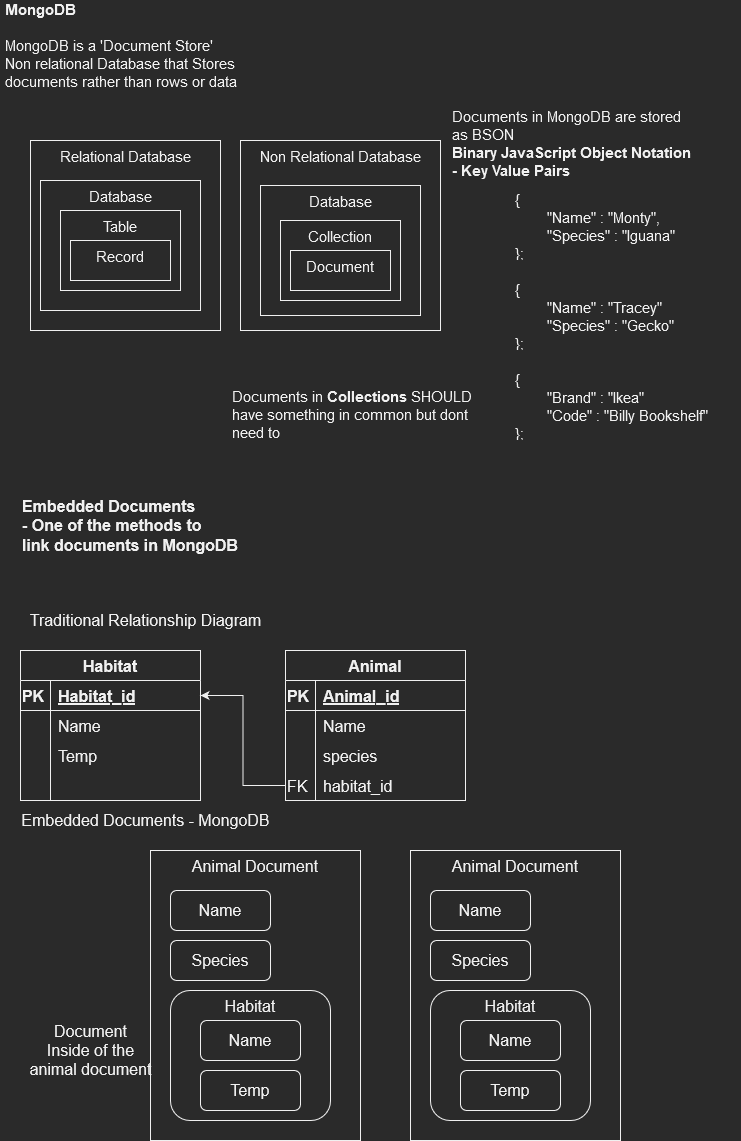

The diagram above was exported from draw.io. Its source (the exported page's mxGraphModel, read from the mxfile embedded in the PNG):
<mxGraphModel dx="1422" dy="752" grid="1" gridSize="10" guides="1" tooltips="1" connect="1" arrows="1" fold="1" page="1" pageScale="1" pageWidth="827" pageHeight="1169" math="0" shadow="0">
  <root>
    <mxCell id="0" />
    <mxCell id="1" parent="0" />
    <mxCell id="YEqdu76TgJA2VdRNuPnG-1" value="&lt;div&gt;MongoDB&lt;/div&gt;&lt;div&gt;&lt;br&gt;&lt;/div&gt;&lt;div&gt;&lt;span style=&quot;font-weight: normal&quot;&gt;MongoDB is a 'Document Store'&lt;/span&gt;&lt;/div&gt;&lt;div&gt;&lt;span style=&quot;font-weight: normal&quot;&gt;Non relational Database that Stores documents rather than rows or data&lt;/span&gt;&lt;br&gt; &lt;/div&gt;" style="text;html=1;strokeColor=none;fillColor=none;spacing=5;spacingTop=-20;whiteSpace=wrap;overflow=hidden;rounded=0;fontStyle=1;fontSize=15;" vertex="1" parent="1">
      <mxGeometry y="10" width="310" height="120" as="geometry" />
    </mxCell>
    <mxCell id="YEqdu76TgJA2VdRNuPnG-2" value="Relational Database" style="rounded=0;whiteSpace=wrap;html=1;fontSize=15;verticalAlign=top;" vertex="1" parent="1">
      <mxGeometry x="30" y="140" width="190" height="190" as="geometry" />
    </mxCell>
    <mxCell id="YEqdu76TgJA2VdRNuPnG-3" value="Database" style="rounded=0;whiteSpace=wrap;html=1;fontSize=15;verticalAlign=top;" vertex="1" parent="1">
      <mxGeometry x="40" y="180" width="160" height="130" as="geometry" />
    </mxCell>
    <mxCell id="YEqdu76TgJA2VdRNuPnG-4" value="Table" style="rounded=0;whiteSpace=wrap;html=1;fontSize=15;verticalAlign=top;" vertex="1" parent="1">
      <mxGeometry x="60" y="210" width="120" height="80" as="geometry" />
    </mxCell>
    <mxCell id="YEqdu76TgJA2VdRNuPnG-5" value="Record" style="rounded=0;whiteSpace=wrap;html=1;fontSize=15;verticalAlign=top;" vertex="1" parent="1">
      <mxGeometry x="70" y="240" width="100" height="40" as="geometry" />
    </mxCell>
    <mxCell id="YEqdu76TgJA2VdRNuPnG-6" value="Non Relational Database" style="rounded=0;whiteSpace=wrap;html=1;fontSize=15;verticalAlign=top;" vertex="1" parent="1">
      <mxGeometry x="240" y="140" width="200" height="190" as="geometry" />
    </mxCell>
    <mxCell id="YEqdu76TgJA2VdRNuPnG-7" value="Database" style="rounded=0;whiteSpace=wrap;html=1;fontSize=15;verticalAlign=top;" vertex="1" parent="1">
      <mxGeometry x="260" y="185" width="160" height="130" as="geometry" />
    </mxCell>
    <mxCell id="YEqdu76TgJA2VdRNuPnG-9" value="Collection" style="rounded=0;whiteSpace=wrap;html=1;fontSize=15;verticalAlign=top;" vertex="1" parent="1">
      <mxGeometry x="280" y="220" width="120" height="80" as="geometry" />
    </mxCell>
    <mxCell id="YEqdu76TgJA2VdRNuPnG-10" value="Document" style="rounded=0;whiteSpace=wrap;html=1;fontSize=15;verticalAlign=top;" vertex="1" parent="1">
      <mxGeometry x="290" y="250" width="100" height="40" as="geometry" />
    </mxCell>
    <mxCell id="YEqdu76TgJA2VdRNuPnG-11" value="&lt;div&gt;Documents in MongoDB are stored&lt;/div&gt;&lt;div&gt;as BSON &lt;br&gt;&lt;/div&gt;&lt;div&gt;&lt;b&gt;Binary JavaScript Object Notation&lt;/b&gt;&lt;/div&gt;&lt;div&gt;&lt;b&gt;- Key Value Pairs&lt;/b&gt;&lt;br&gt;&lt;/div&gt;" style="text;html=1;align=left;verticalAlign=top;resizable=0;points=[];autosize=1;strokeColor=none;fillColor=none;fontSize=15;" vertex="1" parent="1">
      <mxGeometry x="450" y="100" width="250" height="80" as="geometry" />
    </mxCell>
    <mxCell id="YEqdu76TgJA2VdRNuPnG-12" value="&lt;div&gt;{&lt;/div&gt;&lt;div&gt;&lt;span style=&quot;white-space: pre&quot;&gt;&#09;&lt;/span&gt;&quot;Name&quot; : &quot;Monty&quot;,&lt;/div&gt;&lt;div&gt;&lt;span style=&quot;white-space: pre&quot;&gt;&#09;&lt;/span&gt;&quot;Species&quot; : &quot;Iguana&quot;&lt;/div&gt;&lt;div&gt;};&lt;br&gt;&lt;/div&gt;" style="text;html=1;strokeColor=none;fillColor=none;spacing=5;spacingTop=-20;whiteSpace=wrap;overflow=hidden;rounded=0;fontSize=15;align=left;verticalAlign=top;" vertex="1" parent="1">
      <mxGeometry x="510" y="200" width="190" height="60" as="geometry" />
    </mxCell>
    <mxCell id="YEqdu76TgJA2VdRNuPnG-13" value="&lt;div&gt;Documents in &lt;b&gt;Collections &lt;/b&gt;SHOULD &lt;br&gt;&lt;/div&gt;&lt;div&gt;have something in common but dont &lt;br&gt;&lt;/div&gt;&lt;div&gt;need to&lt;br&gt;&lt;/div&gt;" style="text;html=1;align=left;verticalAlign=top;resizable=0;points=[];autosize=1;strokeColor=none;fillColor=none;fontSize=15;" vertex="1" parent="1">
      <mxGeometry x="230" y="380" width="260" height="60" as="geometry" />
    </mxCell>
    <mxCell id="YEqdu76TgJA2VdRNuPnG-14" value="&lt;div&gt;{&lt;/div&gt;&lt;div&gt;&lt;span style=&quot;white-space: pre&quot;&gt;&#09;&lt;/span&gt;&quot;Name&quot; : &quot;Tracey&quot;&lt;/div&gt;&lt;div&gt;&lt;span style=&quot;white-space: pre&quot;&gt;&#09;&lt;/span&gt;&quot;Species&quot; : &quot;Gecko&quot;&lt;/div&gt;&lt;div&gt;};&lt;br&gt;&lt;/div&gt;" style="text;html=1;strokeColor=none;fillColor=none;spacing=5;spacingTop=-20;whiteSpace=wrap;overflow=hidden;rounded=0;fontSize=15;align=left;verticalAlign=top;" vertex="1" parent="1">
      <mxGeometry x="510" y="290" width="190" height="60" as="geometry" />
    </mxCell>
    <mxCell id="YEqdu76TgJA2VdRNuPnG-15" value="&lt;div&gt;{&lt;/div&gt;&lt;div&gt;&lt;span style=&quot;white-space: pre&quot;&gt;&#09;&lt;/span&gt;&quot;Brand&quot; : &quot;Ikea&quot;&lt;/div&gt;&lt;div&gt;&lt;span style=&quot;white-space: pre&quot;&gt;&#09;&lt;/span&gt;&quot;Code&quot; : &quot;Billy Bookshelf&quot;&lt;/div&gt;&lt;div&gt;};&lt;br&gt;&lt;/div&gt;" style="text;html=1;strokeColor=none;fillColor=none;spacing=5;spacingTop=-20;whiteSpace=wrap;overflow=hidden;rounded=0;fontSize=15;align=left;verticalAlign=top;" vertex="1" parent="1">
      <mxGeometry x="510" y="380" width="230" height="60" as="geometry" />
    </mxCell>
    <mxCell id="YEqdu76TgJA2VdRNuPnG-16" value="&lt;div style=&quot;font-size: 16px;&quot;&gt;Embedded Documents &lt;br style=&quot;font-size: 16px;&quot;&gt;&lt;/div&gt;&lt;div style=&quot;font-size: 16px;&quot;&gt;- One of the methods to&lt;/div&gt;&lt;div style=&quot;font-size: 16px;&quot;&gt;link documents in MongoDB&lt;br style=&quot;font-size: 16px;&quot;&gt;&lt;/div&gt;" style="text;html=1;align=left;verticalAlign=top;resizable=0;points=[];autosize=1;strokeColor=none;fillColor=none;fontSize=16;fontStyle=1" vertex="1" parent="1">
      <mxGeometry x="20" y="490" width="230" height="60" as="geometry" />
    </mxCell>
    <mxCell id="YEqdu76TgJA2VdRNuPnG-21" value="Habitat" style="shape=table;startSize=30;container=1;collapsible=1;childLayout=tableLayout;fixedRows=1;rowLines=0;fontStyle=1;align=center;resizeLast=1;fontSize=16;" vertex="1" parent="1">
      <mxGeometry x="20" y="650" width="180" height="150" as="geometry" />
    </mxCell>
    <mxCell id="YEqdu76TgJA2VdRNuPnG-22" value="" style="shape=partialRectangle;collapsible=0;dropTarget=0;pointerEvents=0;fillColor=none;top=0;left=0;bottom=1;right=0;points=[[0,0.5],[1,0.5]];portConstraint=eastwest;fontSize=16;align=left;verticalAlign=top;" vertex="1" parent="YEqdu76TgJA2VdRNuPnG-21">
      <mxGeometry y="30" width="180" height="30" as="geometry" />
    </mxCell>
    <mxCell id="YEqdu76TgJA2VdRNuPnG-23" value="PK" style="shape=partialRectangle;connectable=0;fillColor=none;top=0;left=0;bottom=0;right=0;fontStyle=1;overflow=hidden;fontSize=16;align=left;verticalAlign=top;" vertex="1" parent="YEqdu76TgJA2VdRNuPnG-22">
      <mxGeometry width="30" height="30" as="geometry">
        <mxRectangle width="30" height="30" as="alternateBounds" />
      </mxGeometry>
    </mxCell>
    <mxCell id="YEqdu76TgJA2VdRNuPnG-24" value="Habitat_id" style="shape=partialRectangle;connectable=0;fillColor=none;top=0;left=0;bottom=0;right=0;align=left;spacingLeft=6;fontStyle=5;overflow=hidden;fontSize=16;" vertex="1" parent="YEqdu76TgJA2VdRNuPnG-22">
      <mxGeometry x="30" width="150" height="30" as="geometry">
        <mxRectangle width="150" height="30" as="alternateBounds" />
      </mxGeometry>
    </mxCell>
    <mxCell id="YEqdu76TgJA2VdRNuPnG-25" value="" style="shape=partialRectangle;collapsible=0;dropTarget=0;pointerEvents=0;fillColor=none;top=0;left=0;bottom=0;right=0;points=[[0,0.5],[1,0.5]];portConstraint=eastwest;fontSize=16;align=left;verticalAlign=top;" vertex="1" parent="YEqdu76TgJA2VdRNuPnG-21">
      <mxGeometry y="60" width="180" height="30" as="geometry" />
    </mxCell>
    <mxCell id="YEqdu76TgJA2VdRNuPnG-26" value="" style="shape=partialRectangle;connectable=0;fillColor=none;top=0;left=0;bottom=0;right=0;editable=1;overflow=hidden;fontSize=16;align=left;verticalAlign=top;" vertex="1" parent="YEqdu76TgJA2VdRNuPnG-25">
      <mxGeometry width="30" height="30" as="geometry">
        <mxRectangle width="30" height="30" as="alternateBounds" />
      </mxGeometry>
    </mxCell>
    <mxCell id="YEqdu76TgJA2VdRNuPnG-27" value="Name    " style="shape=partialRectangle;connectable=0;fillColor=none;top=0;left=0;bottom=0;right=0;align=left;spacingLeft=6;overflow=hidden;fontSize=16;" vertex="1" parent="YEqdu76TgJA2VdRNuPnG-25">
      <mxGeometry x="30" width="150" height="30" as="geometry">
        <mxRectangle width="150" height="30" as="alternateBounds" />
      </mxGeometry>
    </mxCell>
    <mxCell id="YEqdu76TgJA2VdRNuPnG-28" value="" style="shape=partialRectangle;collapsible=0;dropTarget=0;pointerEvents=0;fillColor=none;top=0;left=0;bottom=0;right=0;points=[[0,0.5],[1,0.5]];portConstraint=eastwest;fontSize=16;align=left;verticalAlign=top;" vertex="1" parent="YEqdu76TgJA2VdRNuPnG-21">
      <mxGeometry y="90" width="180" height="30" as="geometry" />
    </mxCell>
    <mxCell id="YEqdu76TgJA2VdRNuPnG-29" value="" style="shape=partialRectangle;connectable=0;fillColor=none;top=0;left=0;bottom=0;right=0;editable=1;overflow=hidden;fontSize=16;align=left;verticalAlign=top;" vertex="1" parent="YEqdu76TgJA2VdRNuPnG-28">
      <mxGeometry width="30" height="30" as="geometry">
        <mxRectangle width="30" height="30" as="alternateBounds" />
      </mxGeometry>
    </mxCell>
    <mxCell id="YEqdu76TgJA2VdRNuPnG-30" value="Temp" style="shape=partialRectangle;connectable=0;fillColor=none;top=0;left=0;bottom=0;right=0;align=left;spacingLeft=6;overflow=hidden;fontSize=16;" vertex="1" parent="YEqdu76TgJA2VdRNuPnG-28">
      <mxGeometry x="30" width="150" height="30" as="geometry">
        <mxRectangle width="150" height="30" as="alternateBounds" />
      </mxGeometry>
    </mxCell>
    <mxCell id="YEqdu76TgJA2VdRNuPnG-31" value="" style="shape=partialRectangle;collapsible=0;dropTarget=0;pointerEvents=0;fillColor=none;top=0;left=0;bottom=0;right=0;points=[[0,0.5],[1,0.5]];portConstraint=eastwest;fontSize=16;align=left;verticalAlign=top;" vertex="1" parent="YEqdu76TgJA2VdRNuPnG-21">
      <mxGeometry y="120" width="180" height="30" as="geometry" />
    </mxCell>
    <mxCell id="YEqdu76TgJA2VdRNuPnG-32" value="" style="shape=partialRectangle;connectable=0;fillColor=none;top=0;left=0;bottom=0;right=0;editable=1;overflow=hidden;fontSize=16;align=left;verticalAlign=top;" vertex="1" parent="YEqdu76TgJA2VdRNuPnG-31">
      <mxGeometry width="30" height="30" as="geometry">
        <mxRectangle width="30" height="30" as="alternateBounds" />
      </mxGeometry>
    </mxCell>
    <mxCell id="YEqdu76TgJA2VdRNuPnG-33" value="" style="shape=partialRectangle;connectable=0;fillColor=none;top=0;left=0;bottom=0;right=0;align=left;spacingLeft=6;overflow=hidden;fontSize=16;" vertex="1" parent="YEqdu76TgJA2VdRNuPnG-31">
      <mxGeometry x="30" width="150" height="30" as="geometry">
        <mxRectangle width="150" height="30" as="alternateBounds" />
      </mxGeometry>
    </mxCell>
    <mxCell id="YEqdu76TgJA2VdRNuPnG-34" value="Animal" style="shape=table;startSize=30;container=1;collapsible=1;childLayout=tableLayout;fixedRows=1;rowLines=0;fontStyle=1;align=center;resizeLast=1;fontSize=16;" vertex="1" parent="1">
      <mxGeometry x="285" y="650" width="180" height="150" as="geometry" />
    </mxCell>
    <mxCell id="YEqdu76TgJA2VdRNuPnG-35" value="" style="shape=partialRectangle;collapsible=0;dropTarget=0;pointerEvents=0;fillColor=none;top=0;left=0;bottom=1;right=0;points=[[0,0.5],[1,0.5]];portConstraint=eastwest;fontSize=16;align=left;verticalAlign=top;" vertex="1" parent="YEqdu76TgJA2VdRNuPnG-34">
      <mxGeometry y="30" width="180" height="30" as="geometry" />
    </mxCell>
    <mxCell id="YEqdu76TgJA2VdRNuPnG-36" value="PK" style="shape=partialRectangle;connectable=0;fillColor=none;top=0;left=0;bottom=0;right=0;fontStyle=1;overflow=hidden;fontSize=16;align=left;verticalAlign=top;" vertex="1" parent="YEqdu76TgJA2VdRNuPnG-35">
      <mxGeometry width="30" height="30" as="geometry">
        <mxRectangle width="30" height="30" as="alternateBounds" />
      </mxGeometry>
    </mxCell>
    <mxCell id="YEqdu76TgJA2VdRNuPnG-37" value="Animal_id" style="shape=partialRectangle;connectable=0;fillColor=none;top=0;left=0;bottom=0;right=0;align=left;spacingLeft=6;fontStyle=5;overflow=hidden;fontSize=16;" vertex="1" parent="YEqdu76TgJA2VdRNuPnG-35">
      <mxGeometry x="30" width="150" height="30" as="geometry">
        <mxRectangle width="150" height="30" as="alternateBounds" />
      </mxGeometry>
    </mxCell>
    <mxCell id="YEqdu76TgJA2VdRNuPnG-38" value="" style="shape=partialRectangle;collapsible=0;dropTarget=0;pointerEvents=0;fillColor=none;top=0;left=0;bottom=0;right=0;points=[[0,0.5],[1,0.5]];portConstraint=eastwest;fontSize=16;align=left;verticalAlign=top;" vertex="1" parent="YEqdu76TgJA2VdRNuPnG-34">
      <mxGeometry y="60" width="180" height="30" as="geometry" />
    </mxCell>
    <mxCell id="YEqdu76TgJA2VdRNuPnG-39" value="" style="shape=partialRectangle;connectable=0;fillColor=none;top=0;left=0;bottom=0;right=0;editable=1;overflow=hidden;fontSize=16;align=left;verticalAlign=top;" vertex="1" parent="YEqdu76TgJA2VdRNuPnG-38">
      <mxGeometry width="30" height="30" as="geometry">
        <mxRectangle width="30" height="30" as="alternateBounds" />
      </mxGeometry>
    </mxCell>
    <mxCell id="YEqdu76TgJA2VdRNuPnG-40" value="Name    " style="shape=partialRectangle;connectable=0;fillColor=none;top=0;left=0;bottom=0;right=0;align=left;spacingLeft=6;overflow=hidden;fontSize=16;" vertex="1" parent="YEqdu76TgJA2VdRNuPnG-38">
      <mxGeometry x="30" width="150" height="30" as="geometry">
        <mxRectangle width="150" height="30" as="alternateBounds" />
      </mxGeometry>
    </mxCell>
    <mxCell id="YEqdu76TgJA2VdRNuPnG-41" value="" style="shape=partialRectangle;collapsible=0;dropTarget=0;pointerEvents=0;fillColor=none;top=0;left=0;bottom=0;right=0;points=[[0,0.5],[1,0.5]];portConstraint=eastwest;fontSize=16;align=left;verticalAlign=top;" vertex="1" parent="YEqdu76TgJA2VdRNuPnG-34">
      <mxGeometry y="90" width="180" height="30" as="geometry" />
    </mxCell>
    <mxCell id="YEqdu76TgJA2VdRNuPnG-42" value="" style="shape=partialRectangle;connectable=0;fillColor=none;top=0;left=0;bottom=0;right=0;editable=1;overflow=hidden;fontSize=16;align=left;verticalAlign=top;" vertex="1" parent="YEqdu76TgJA2VdRNuPnG-41">
      <mxGeometry width="30" height="30" as="geometry">
        <mxRectangle width="30" height="30" as="alternateBounds" />
      </mxGeometry>
    </mxCell>
    <mxCell id="YEqdu76TgJA2VdRNuPnG-43" value="species" style="shape=partialRectangle;connectable=0;fillColor=none;top=0;left=0;bottom=0;right=0;align=left;spacingLeft=6;overflow=hidden;fontSize=16;" vertex="1" parent="YEqdu76TgJA2VdRNuPnG-41">
      <mxGeometry x="30" width="150" height="30" as="geometry">
        <mxRectangle width="150" height="30" as="alternateBounds" />
      </mxGeometry>
    </mxCell>
    <mxCell id="YEqdu76TgJA2VdRNuPnG-44" value="" style="shape=partialRectangle;collapsible=0;dropTarget=0;pointerEvents=0;fillColor=none;top=0;left=0;bottom=0;right=0;points=[[0,0.5],[1,0.5]];portConstraint=eastwest;fontSize=16;align=left;verticalAlign=top;" vertex="1" parent="YEqdu76TgJA2VdRNuPnG-34">
      <mxGeometry y="120" width="180" height="30" as="geometry" />
    </mxCell>
    <mxCell id="YEqdu76TgJA2VdRNuPnG-45" value="FK" style="shape=partialRectangle;connectable=0;fillColor=none;top=0;left=0;bottom=0;right=0;editable=1;overflow=hidden;fontSize=16;align=left;verticalAlign=top;" vertex="1" parent="YEqdu76TgJA2VdRNuPnG-44">
      <mxGeometry width="30" height="30" as="geometry">
        <mxRectangle width="30" height="30" as="alternateBounds" />
      </mxGeometry>
    </mxCell>
    <mxCell id="YEqdu76TgJA2VdRNuPnG-46" value="habitat_id" style="shape=partialRectangle;connectable=0;fillColor=none;top=0;left=0;bottom=0;right=0;align=left;spacingLeft=6;overflow=hidden;fontSize=16;" vertex="1" parent="YEqdu76TgJA2VdRNuPnG-44">
      <mxGeometry x="30" width="150" height="30" as="geometry">
        <mxRectangle width="150" height="30" as="alternateBounds" />
      </mxGeometry>
    </mxCell>
    <mxCell id="YEqdu76TgJA2VdRNuPnG-47" style="edgeStyle=orthogonalEdgeStyle;rounded=0;orthogonalLoop=1;jettySize=auto;html=1;fontSize=16;" edge="1" parent="1" source="YEqdu76TgJA2VdRNuPnG-44" target="YEqdu76TgJA2VdRNuPnG-22">
      <mxGeometry relative="1" as="geometry" />
    </mxCell>
    <mxCell id="YEqdu76TgJA2VdRNuPnG-48" value="Traditional Relationship Diagram" style="text;html=1;align=center;verticalAlign=middle;resizable=0;points=[];autosize=1;strokeColor=none;fillColor=none;fontSize=16;" vertex="1" parent="1">
      <mxGeometry x="20" y="610" width="250" height="20" as="geometry" />
    </mxCell>
    <mxCell id="YEqdu76TgJA2VdRNuPnG-62" value="Animal Document" style="rounded=0;whiteSpace=wrap;html=1;fontSize=16;align=center;verticalAlign=top;" vertex="1" parent="1">
      <mxGeometry x="150" y="850" width="210" height="290" as="geometry" />
    </mxCell>
    <mxCell id="YEqdu76TgJA2VdRNuPnG-64" value="Name" style="rounded=1;whiteSpace=wrap;html=1;fontSize=16;align=center;verticalAlign=middle;" vertex="1" parent="1">
      <mxGeometry x="170" y="890" width="100" height="40" as="geometry" />
    </mxCell>
    <mxCell id="YEqdu76TgJA2VdRNuPnG-65" value="Species" style="rounded=1;whiteSpace=wrap;html=1;fontSize=16;align=center;verticalAlign=middle;" vertex="1" parent="1">
      <mxGeometry x="170" y="940" width="100" height="40" as="geometry" />
    </mxCell>
    <mxCell id="YEqdu76TgJA2VdRNuPnG-66" value="Habitat" style="rounded=1;whiteSpace=wrap;html=1;fontSize=16;align=center;verticalAlign=top;" vertex="1" parent="1">
      <mxGeometry x="170" y="990" width="160" height="130" as="geometry" />
    </mxCell>
    <mxCell id="YEqdu76TgJA2VdRNuPnG-67" value="Name" style="rounded=1;whiteSpace=wrap;html=1;fontSize=16;align=center;verticalAlign=middle;" vertex="1" parent="1">
      <mxGeometry x="200" y="1020" width="100" height="40" as="geometry" />
    </mxCell>
    <mxCell id="YEqdu76TgJA2VdRNuPnG-68" value="Temp" style="rounded=1;whiteSpace=wrap;html=1;fontSize=16;align=center;verticalAlign=middle;" vertex="1" parent="1">
      <mxGeometry x="200" y="1070" width="100" height="40" as="geometry" />
    </mxCell>
    <mxCell id="YEqdu76TgJA2VdRNuPnG-69" value="Animal Document" style="rounded=0;whiteSpace=wrap;html=1;fontSize=16;align=center;verticalAlign=top;" vertex="1" parent="1">
      <mxGeometry x="410" y="850" width="210" height="290" as="geometry" />
    </mxCell>
    <mxCell id="YEqdu76TgJA2VdRNuPnG-70" value="Name" style="rounded=1;whiteSpace=wrap;html=1;fontSize=16;align=center;verticalAlign=middle;" vertex="1" parent="1">
      <mxGeometry x="430" y="890" width="100" height="40" as="geometry" />
    </mxCell>
    <mxCell id="YEqdu76TgJA2VdRNuPnG-71" value="Species" style="rounded=1;whiteSpace=wrap;html=1;fontSize=16;align=center;verticalAlign=middle;" vertex="1" parent="1">
      <mxGeometry x="430" y="940" width="100" height="40" as="geometry" />
    </mxCell>
    <mxCell id="YEqdu76TgJA2VdRNuPnG-72" value="Habitat" style="rounded=1;whiteSpace=wrap;html=1;fontSize=16;align=center;verticalAlign=top;" vertex="1" parent="1">
      <mxGeometry x="430" y="990" width="160" height="130" as="geometry" />
    </mxCell>
    <mxCell id="YEqdu76TgJA2VdRNuPnG-73" value="Name" style="rounded=1;whiteSpace=wrap;html=1;fontSize=16;align=center;verticalAlign=middle;" vertex="1" parent="1">
      <mxGeometry x="460" y="1020" width="100" height="40" as="geometry" />
    </mxCell>
    <mxCell id="YEqdu76TgJA2VdRNuPnG-74" value="Temp" style="rounded=1;whiteSpace=wrap;html=1;fontSize=16;align=center;verticalAlign=middle;" vertex="1" parent="1">
      <mxGeometry x="460" y="1070" width="100" height="40" as="geometry" />
    </mxCell>
    <mxCell id="YEqdu76TgJA2VdRNuPnG-75" value="Embedded Documents - MongoDB" style="text;html=1;align=center;verticalAlign=middle;resizable=0;points=[];autosize=1;strokeColor=none;fillColor=none;fontSize=16;" vertex="1" parent="1">
      <mxGeometry x="15" y="810" width="260" height="20" as="geometry" />
    </mxCell>
    <mxCell id="YEqdu76TgJA2VdRNuPnG-76" value="&lt;div&gt;Document&lt;/div&gt;&lt;div&gt;Inside of the&lt;/div&gt;&lt;div&gt;animal document&lt;br&gt;&lt;/div&gt;" style="text;html=1;align=center;verticalAlign=middle;resizable=0;points=[];autosize=1;strokeColor=none;fillColor=none;fontSize=16;" vertex="1" parent="1">
      <mxGeometry x="20" y="1020" width="140" height="60" as="geometry" />
    </mxCell>
  </root>
</mxGraphModel>